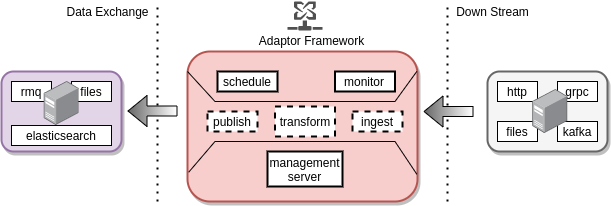

The diagram above was exported from draw.io. Its source (the exported page's mxGraphModel, read from the mxfile embedded in the PNG):
<mxGraphModel dx="959" dy="569" grid="1" gridSize="10" guides="1" tooltips="1" connect="1" arrows="1" fold="1" page="1" pageScale="1" pageWidth="850" pageHeight="1100" math="0" shadow="0">
  <root>
    <mxCell id="0" />
    <mxCell id="1" parent="0" />
    <mxCell id="2" value="" style="endArrow=none;dashed=1;html=1;dashPattern=1 3;strokeWidth=2;" edge="1" parent="1">
      <mxGeometry width="50" height="50" relative="1" as="geometry">
        <mxPoint x="599.9999999999998" y="440" as="sourcePoint" />
        <mxPoint x="599.9999999999998" y="240" as="targetPoint" />
      </mxGeometry>
    </mxCell>
    <mxCell id="3" value="Down Stream" style="text;html=1;align=center;verticalAlign=middle;resizable=0;points=[];autosize=1;" vertex="1" parent="1">
      <mxGeometry x="600" y="240" width="90" height="20" as="geometry" />
    </mxCell>
    <mxCell id="4" value="" style="group" vertex="1" connectable="0" parent="1">
      <mxGeometry x="640" y="310" width="120" height="80" as="geometry" />
    </mxCell>
    <mxCell id="5" value="" style="rounded=1;whiteSpace=wrap;html=1;strokeWidth=2;fillColor=#f5f5f5;strokeColor=#666666;fontColor=#333333;shadow=1;glass=0;" vertex="1" parent="4">
      <mxGeometry width="120" height="80" as="geometry" />
    </mxCell>
    <mxCell id="6" value="http" style="rounded=0;whiteSpace=wrap;html=1;" vertex="1" parent="4">
      <mxGeometry x="10" y="10" width="40" height="20" as="geometry" />
    </mxCell>
    <mxCell id="7" value="grpc" style="rounded=0;whiteSpace=wrap;html=1;" vertex="1" parent="4">
      <mxGeometry x="70" y="10" width="40" height="20" as="geometry" />
    </mxCell>
    <mxCell id="8" value="files" style="rounded=0;whiteSpace=wrap;html=1;" vertex="1" parent="4">
      <mxGeometry x="10" y="50" width="40" height="20" as="geometry" />
    </mxCell>
    <mxCell id="9" value="kafka" style="rounded=0;whiteSpace=wrap;html=1;" vertex="1" parent="4">
      <mxGeometry x="70" y="50" width="40" height="20" as="geometry" />
    </mxCell>
    <mxCell id="10" value="" style="points=[];aspect=fixed;html=1;align=center;shadow=0;dashed=0;image;image=img/lib/allied_telesis/computer_and_terminals/Server_Desktop.svg;strokeWidth=2;" vertex="1" parent="4">
      <mxGeometry x="45.289999999999964" y="18" width="34.71" height="44" as="geometry" />
    </mxCell>
    <mxCell id="11" value="" style="endArrow=none;dashed=1;html=1;dashPattern=1 3;strokeWidth=2;" edge="1" parent="1">
      <mxGeometry width="50" height="50" relative="1" as="geometry">
        <mxPoint x="310" y="440" as="sourcePoint" />
        <mxPoint x="310" y="240" as="targetPoint" />
      </mxGeometry>
    </mxCell>
    <mxCell id="12" value="Data Exchange" style="text;html=1;align=center;verticalAlign=middle;resizable=0;points=[];autosize=1;" vertex="1" parent="1">
      <mxGeometry x="210" y="240" width="100" height="20" as="geometry" />
    </mxCell>
    <mxCell id="13" value="" style="group" vertex="1" connectable="0" parent="1">
      <mxGeometry x="154" y="310" width="120" height="80" as="geometry" />
    </mxCell>
    <mxCell id="14" value="" style="rounded=1;whiteSpace=wrap;html=1;strokeWidth=2;fillColor=#e1d5e7;strokeColor=#9673a6;shadow=1;glass=0;" vertex="1" parent="13">
      <mxGeometry width="120" height="80" as="geometry" />
    </mxCell>
    <mxCell id="15" value="rmq" style="rounded=0;whiteSpace=wrap;html=1;" vertex="1" parent="13">
      <mxGeometry x="9.990000000000009" y="10" width="40" height="20" as="geometry" />
    </mxCell>
    <mxCell id="16" value="files" style="rounded=0;whiteSpace=wrap;html=1;" vertex="1" parent="13">
      <mxGeometry x="69.99000000000001" y="10" width="40" height="20" as="geometry" />
    </mxCell>
    <mxCell id="17" value="elasticsearch" style="rounded=0;whiteSpace=wrap;html=1;" vertex="1" parent="13">
      <mxGeometry x="10" y="54" width="100" height="20" as="geometry" />
    </mxCell>
    <mxCell id="18" value="" style="points=[];aspect=fixed;html=1;align=center;shadow=0;dashed=0;image;image=img/lib/allied_telesis/computer_and_terminals/Server_Desktop.svg;strokeWidth=2;" vertex="1" parent="13">
      <mxGeometry x="42.639999999999986" y="10" width="34.71" height="44" as="geometry" />
    </mxCell>
    <mxCell id="19" value="" style="pointerEvents=1;shadow=0;dashed=0;html=1;strokeColor=none;labelPosition=center;verticalLabelPosition=bottom;verticalAlign=top;align=center;fillColor=#505050;shape=mxgraph.mscae.intune.exchange_connector;rounded=1;glass=0;" vertex="1" parent="1">
      <mxGeometry x="440" y="240" width="35" height="29" as="geometry" />
    </mxCell>
    <mxCell id="20" value="Adaptor Framework" style="text;html=1;align=center;verticalAlign=middle;resizable=0;points=[];autosize=1;" vertex="1" parent="1">
      <mxGeometry x="403.75" y="269" width="120" height="20" as="geometry" />
    </mxCell>
    <mxCell id="21" value="" style="group" vertex="1" connectable="0" parent="1">
      <mxGeometry x="340" y="290" width="247.5" height="150" as="geometry" />
    </mxCell>
    <mxCell id="22" value="" style="rounded=1;whiteSpace=wrap;html=1;shadow=1;glass=0;strokeWidth=2;strokeColor=#b85450;fillColor=#f8cecc;" vertex="1" parent="21">
      <mxGeometry width="230" height="150" as="geometry" />
    </mxCell>
    <mxCell id="23" value="ingest" style="rounded=0;whiteSpace=wrap;html=1;shadow=0;glass=0;strokeWidth=2;dashed=1;" vertex="1" parent="21">
      <mxGeometry x="165" y="60" width="50" height="20" as="geometry" />
    </mxCell>
    <mxCell id="24" value="management server" style="rounded=0;whiteSpace=wrap;html=1;shadow=0;glass=0;strokeWidth=2;" vertex="1" parent="21">
      <mxGeometry x="80" y="100" width="75" height="35" as="geometry" />
    </mxCell>
    <mxCell id="25" value="transform" style="rounded=0;whiteSpace=wrap;html=1;shadow=0;glass=0;strokeWidth=2;dashed=1;" vertex="1" parent="21">
      <mxGeometry x="87.5" y="55" width="60" height="30" as="geometry" />
    </mxCell>
    <mxCell id="26" value="publish" style="rounded=0;whiteSpace=wrap;html=1;shadow=0;glass=0;strokeWidth=2;dashed=1;" vertex="1" parent="21">
      <mxGeometry x="20" y="60" width="50" height="20" as="geometry" />
    </mxCell>
    <mxCell id="27" value="schedule" style="rounded=0;whiteSpace=wrap;html=1;shadow=0;glass=0;strokeWidth=2;" vertex="1" parent="21">
      <mxGeometry x="30" y="20" width="60" height="20" as="geometry" />
    </mxCell>
    <mxCell id="28" value="monitor" style="rounded=0;whiteSpace=wrap;html=1;shadow=0;glass=0;strokeWidth=2;" vertex="1" parent="21">
      <mxGeometry x="147.5" y="20" width="60" height="20" as="geometry" />
    </mxCell>
    <mxCell id="29" value="" style="group" vertex="1" connectable="0" parent="21">
      <mxGeometry x="-12.5" y="10" width="260" height="120" as="geometry" />
    </mxCell>
    <mxCell id="30" value="" style="endArrow=none;html=1;fillColor=#666666;gradientColor=#ffffff;" edge="1" parent="29">
      <mxGeometry width="50" height="50" relative="1" as="geometry">
        <mxPoint x="40" y="40" as="sourcePoint" />
        <mxPoint x="220" y="40" as="targetPoint" />
      </mxGeometry>
    </mxCell>
    <mxCell id="31" value="" style="endArrow=none;html=1;fillColor=#666666;gradientColor=#ffffff;" edge="1" parent="29">
      <mxGeometry width="50" height="50" relative="1" as="geometry">
        <mxPoint x="40" y="80" as="sourcePoint" />
        <mxPoint x="220" y="80" as="targetPoint" />
      </mxGeometry>
    </mxCell>
    <mxCell id="32" value="" style="endArrow=none;html=1;fillColor=#666666;gradientColor=#ffffff;" edge="1" parent="29">
      <mxGeometry width="50" height="50" relative="1" as="geometry">
        <mxPoint x="40" y="40" as="sourcePoint" />
        <mxPoint x="12.5" y="10" as="targetPoint" />
      </mxGeometry>
    </mxCell>
    <mxCell id="33" value="" style="endArrow=none;html=1;fillColor=#666666;gradientColor=#ffffff;entryX=0.005;entryY=0.805;entryDx=0;entryDy=0;entryPerimeter=0;" edge="1" parent="29" target="22">
      <mxGeometry width="50" height="50" relative="1" as="geometry">
        <mxPoint x="40" y="80" as="sourcePoint" />
        <mxPoint y="120" as="targetPoint" />
      </mxGeometry>
    </mxCell>
    <mxCell id="34" value="" style="endArrow=none;html=1;fillColor=#666666;gradientColor=#ffffff;exitX=0.997;exitY=0.133;exitDx=0;exitDy=0;exitPerimeter=0;" edge="1" parent="29" source="22">
      <mxGeometry width="50" height="50" relative="1" as="geometry">
        <mxPoint x="260" as="sourcePoint" />
        <mxPoint x="220" y="40" as="targetPoint" />
      </mxGeometry>
    </mxCell>
    <mxCell id="35" value="" style="endArrow=none;html=1;fillColor=#666666;gradientColor=#ffffff;exitX=0.997;exitY=0.818;exitDx=0;exitDy=0;exitPerimeter=0;" edge="1" parent="29" source="22">
      <mxGeometry width="50" height="50" relative="1" as="geometry">
        <mxPoint x="260" y="120" as="sourcePoint" />
        <mxPoint x="220" y="80" as="targetPoint" />
      </mxGeometry>
    </mxCell>
    <mxCell id="36" value="" style="shape=flexArrow;endArrow=classic;html=1;gradientColor=#ffffff;gradientDirection=east;fillColor=#666666;" edge="1" parent="1">
      <mxGeometry width="50" height="50" relative="1" as="geometry">
        <mxPoint x="626" y="350" as="sourcePoint" />
        <mxPoint x="576" y="350" as="targetPoint" />
      </mxGeometry>
    </mxCell>
    <mxCell id="37" value="" style="shape=flexArrow;endArrow=classic;html=1;gradientColor=#ffffff;gradientDirection=east;fillColor=#666666;" edge="1" parent="1">
      <mxGeometry width="50" height="50" relative="1" as="geometry">
        <mxPoint x="330" y="349.5000000000001" as="sourcePoint" />
        <mxPoint x="280" y="349.5000000000001" as="targetPoint" />
      </mxGeometry>
    </mxCell>
  </root>
</mxGraphModel>